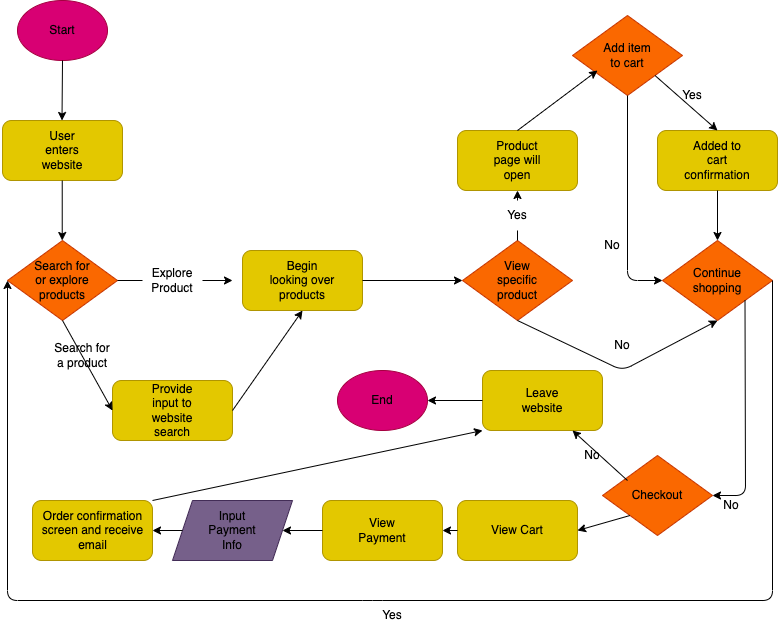

The diagram above was exported from draw.io. Its source (the exported page's mxGraphModel, read from the mxfile embedded in the PNG):
<mxGraphModel dx="799" dy="554" grid="1" gridSize="10" guides="1" tooltips="1" connect="1" arrows="1" fold="1" page="1" pageScale="1" pageWidth="850" pageHeight="1100" math="0" shadow="0">
  <root>
    <mxCell id="0" />
    <mxCell id="1" parent="0" />
    <mxCell id="3" value="" style="ellipse;whiteSpace=wrap;html=1;fillColor=#d80073;fontColor=#ffffff;strokeColor=#A50040;" vertex="1" parent="1">
      <mxGeometry x="95" y="100" width="90" height="60" as="geometry" />
    </mxCell>
    <mxCell id="4" value="Start&lt;br&gt;" style="text;html=1;strokeColor=none;fillColor=none;align=center;verticalAlign=middle;whiteSpace=wrap;rounded=0;" vertex="1" parent="1">
      <mxGeometry x="110" y="115" width="60" height="30" as="geometry" />
    </mxCell>
    <mxCell id="5" value="" style="endArrow=classic;html=1;" edge="1" parent="1">
      <mxGeometry width="50" height="50" relative="1" as="geometry">
        <mxPoint x="140" y="160" as="sourcePoint" />
        <mxPoint x="139.5" y="220" as="targetPoint" />
      </mxGeometry>
    </mxCell>
    <mxCell id="6" value="" style="rounded=1;whiteSpace=wrap;html=1;fillColor=#e3c800;fontColor=#000000;strokeColor=#B09500;" vertex="1" parent="1">
      <mxGeometry x="80" y="220" width="120" height="60" as="geometry" />
    </mxCell>
    <mxCell id="7" value="User enters website" style="text;html=1;strokeColor=none;fillColor=none;align=center;verticalAlign=middle;whiteSpace=wrap;rounded=0;" vertex="1" parent="1">
      <mxGeometry x="110" y="235" width="60" height="30" as="geometry" />
    </mxCell>
    <mxCell id="8" value="" style="rhombus;whiteSpace=wrap;html=1;fillColor=#fa6800;fontColor=#000000;strokeColor=#C73500;" vertex="1" parent="1">
      <mxGeometry x="85" y="340" width="110" height="80" as="geometry" />
    </mxCell>
    <mxCell id="9" value="Search for or explore products" style="text;html=1;strokeColor=none;fillColor=none;align=center;verticalAlign=middle;whiteSpace=wrap;rounded=0;" vertex="1" parent="1">
      <mxGeometry x="110" y="365" width="60" height="30" as="geometry" />
    </mxCell>
    <mxCell id="10" value="" style="endArrow=classic;html=1;" edge="1" parent="1">
      <mxGeometry width="50" height="50" relative="1" as="geometry">
        <mxPoint x="139.73000000000002" y="280" as="sourcePoint" />
        <mxPoint x="139.73000000000002" y="340" as="targetPoint" />
      </mxGeometry>
    </mxCell>
    <mxCell id="11" value="" style="rounded=1;whiteSpace=wrap;html=1;fillColor=#e3c800;fontColor=#000000;strokeColor=#B09500;" vertex="1" parent="1">
      <mxGeometry x="320" y="350" width="120" height="60" as="geometry" />
    </mxCell>
    <mxCell id="12" value="" style="rounded=1;whiteSpace=wrap;html=1;fillColor=#e3c800;fontColor=#000000;strokeColor=#B09500;" vertex="1" parent="1">
      <mxGeometry x="190" y="480" width="120" height="60" as="geometry" />
    </mxCell>
    <mxCell id="13" value="" style="endArrow=classic;html=1;startArrow=none;" edge="1" parent="1" source="16">
      <mxGeometry width="50" height="50" relative="1" as="geometry">
        <mxPoint x="195" y="380" as="sourcePoint" />
        <mxPoint x="310" y="380" as="targetPoint" />
      </mxGeometry>
    </mxCell>
    <mxCell id="14" value="" style="endArrow=classic;html=1;exitX=0.5;exitY=1;exitDx=0;exitDy=0;entryX=0;entryY=0.5;entryDx=0;entryDy=0;" edge="1" parent="1" source="8" target="12">
      <mxGeometry width="50" height="50" relative="1" as="geometry">
        <mxPoint x="130" y="480" as="sourcePoint" />
        <mxPoint x="180" y="430" as="targetPoint" />
      </mxGeometry>
    </mxCell>
    <mxCell id="15" value="Search for a product" style="text;html=1;strokeColor=none;fillColor=none;align=center;verticalAlign=middle;whiteSpace=wrap;rounded=0;" vertex="1" parent="1">
      <mxGeometry x="130" y="440" width="60" height="30" as="geometry" />
    </mxCell>
    <mxCell id="17" value="" style="endArrow=none;html=1;" edge="1" parent="1" target="16">
      <mxGeometry width="50" height="50" relative="1" as="geometry">
        <mxPoint x="195" y="380" as="sourcePoint" />
        <mxPoint x="310" y="380" as="targetPoint" />
      </mxGeometry>
    </mxCell>
    <mxCell id="16" value="Explore Product" style="text;html=1;strokeColor=none;fillColor=none;align=center;verticalAlign=middle;whiteSpace=wrap;rounded=0;" vertex="1" parent="1">
      <mxGeometry x="220" y="365" width="60" height="30" as="geometry" />
    </mxCell>
    <mxCell id="18" value="Provide input to website search" style="text;html=1;strokeColor=none;fillColor=none;align=center;verticalAlign=middle;whiteSpace=wrap;rounded=0;" vertex="1" parent="1">
      <mxGeometry x="220" y="495" width="60" height="30" as="geometry" />
    </mxCell>
    <mxCell id="19" value="" style="endArrow=classic;html=1;exitX=1;exitY=0.5;exitDx=0;exitDy=0;entryX=0.5;entryY=1;entryDx=0;entryDy=0;" edge="1" parent="1" source="12" target="11">
      <mxGeometry width="50" height="50" relative="1" as="geometry">
        <mxPoint x="130" y="440" as="sourcePoint" />
        <mxPoint x="180" y="390" as="targetPoint" />
      </mxGeometry>
    </mxCell>
    <mxCell id="21" value="Begin looking over products" style="text;html=1;strokeColor=none;fillColor=none;align=center;verticalAlign=middle;whiteSpace=wrap;rounded=0;" vertex="1" parent="1">
      <mxGeometry x="345" y="365" width="70" height="30" as="geometry" />
    </mxCell>
    <mxCell id="24" value="" style="rhombus;whiteSpace=wrap;html=1;fillColor=#fa6800;fontColor=#000000;strokeColor=#C73500;" vertex="1" parent="1">
      <mxGeometry x="540" y="340" width="110" height="80" as="geometry" />
    </mxCell>
    <mxCell id="25" value="" style="endArrow=classic;html=1;exitX=1;exitY=0.5;exitDx=0;exitDy=0;entryX=0;entryY=0.5;entryDx=0;entryDy=0;" edge="1" parent="1" source="11" target="24">
      <mxGeometry width="50" height="50" relative="1" as="geometry">
        <mxPoint x="340" y="420" as="sourcePoint" />
        <mxPoint x="390" y="370" as="targetPoint" />
      </mxGeometry>
    </mxCell>
    <mxCell id="26" value="View specific product" style="text;html=1;strokeColor=none;fillColor=none;align=center;verticalAlign=middle;whiteSpace=wrap;rounded=0;" vertex="1" parent="1">
      <mxGeometry x="565" y="365" width="60" height="30" as="geometry" />
    </mxCell>
    <mxCell id="28" value="" style="rhombus;whiteSpace=wrap;html=1;fillColor=#fa6800;fontColor=#000000;strokeColor=#C73500;" vertex="1" parent="1">
      <mxGeometry x="740" y="340" width="110" height="80" as="geometry" />
    </mxCell>
    <mxCell id="29" value="Continue shopping" style="text;html=1;strokeColor=none;fillColor=none;align=center;verticalAlign=middle;whiteSpace=wrap;rounded=0;" vertex="1" parent="1">
      <mxGeometry x="765" y="365" width="60" height="30" as="geometry" />
    </mxCell>
    <mxCell id="30" value="" style="endArrow=classic;html=1;exitX=0.5;exitY=1;exitDx=0;exitDy=0;entryX=0.5;entryY=1;entryDx=0;entryDy=0;" edge="1" parent="1" source="24" target="28">
      <mxGeometry width="50" height="50" relative="1" as="geometry">
        <mxPoint x="490" y="400" as="sourcePoint" />
        <mxPoint x="540" y="350" as="targetPoint" />
        <Array as="points">
          <mxPoint x="700" y="470" />
        </Array>
      </mxGeometry>
    </mxCell>
    <mxCell id="31" value="No" style="text;html=1;strokeColor=none;fillColor=none;align=center;verticalAlign=middle;whiteSpace=wrap;rounded=0;" vertex="1" parent="1">
      <mxGeometry x="670" y="430" width="60" height="30" as="geometry" />
    </mxCell>
    <mxCell id="35" value="" style="endArrow=classic;html=1;exitX=0.5;exitY=0;exitDx=0;exitDy=0;startArrow=none;" edge="1" parent="1" source="50">
      <mxGeometry width="50" height="50" relative="1" as="geometry">
        <mxPoint x="490" y="390" as="sourcePoint" />
        <mxPoint x="595" y="290" as="targetPoint" />
      </mxGeometry>
    </mxCell>
    <mxCell id="37" value="" style="rounded=1;whiteSpace=wrap;html=1;fillColor=#e3c800;fontColor=#000000;strokeColor=#B09500;" vertex="1" parent="1">
      <mxGeometry x="535" y="230" width="120" height="60" as="geometry" />
    </mxCell>
    <mxCell id="38" value="Product page will open" style="text;html=1;strokeColor=none;fillColor=none;align=center;verticalAlign=middle;whiteSpace=wrap;rounded=0;" vertex="1" parent="1">
      <mxGeometry x="565" y="245" width="60" height="30" as="geometry" />
    </mxCell>
    <mxCell id="40" value="" style="rhombus;whiteSpace=wrap;html=1;fillColor=#fa6800;fontColor=#000000;strokeColor=#C73500;" vertex="1" parent="1">
      <mxGeometry x="650" y="115" width="110" height="80" as="geometry" />
    </mxCell>
    <mxCell id="41" value="Add item to cart" style="text;html=1;strokeColor=none;fillColor=none;align=center;verticalAlign=middle;whiteSpace=wrap;rounded=0;" vertex="1" parent="1">
      <mxGeometry x="675" y="140" width="60" height="30" as="geometry" />
    </mxCell>
    <mxCell id="42" value="" style="endArrow=classic;html=1;exitX=0.5;exitY=0;exitDx=0;exitDy=0;entryX=0;entryY=1;entryDx=0;entryDy=0;" edge="1" parent="1" source="37" target="41">
      <mxGeometry width="50" height="50" relative="1" as="geometry">
        <mxPoint x="390" y="370" as="sourcePoint" />
        <mxPoint x="440" y="320" as="targetPoint" />
      </mxGeometry>
    </mxCell>
    <mxCell id="43" value="" style="endArrow=classic;html=1;exitX=0.5;exitY=1;exitDx=0;exitDy=0;entryX=0;entryY=0.5;entryDx=0;entryDy=0;" edge="1" parent="1" source="40" target="28">
      <mxGeometry width="50" height="50" relative="1" as="geometry">
        <mxPoint x="390" y="370" as="sourcePoint" />
        <mxPoint x="440" y="320" as="targetPoint" />
        <Array as="points">
          <mxPoint x="705" y="380" />
        </Array>
      </mxGeometry>
    </mxCell>
    <mxCell id="44" value="No" style="text;html=1;strokeColor=none;fillColor=none;align=center;verticalAlign=middle;whiteSpace=wrap;rounded=0;" vertex="1" parent="1">
      <mxGeometry x="660" y="330" width="60" height="30" as="geometry" />
    </mxCell>
    <mxCell id="46" value="" style="rounded=1;whiteSpace=wrap;html=1;fillColor=#e3c800;fontColor=#000000;strokeColor=#B09500;" vertex="1" parent="1">
      <mxGeometry x="735" y="230" width="120" height="60" as="geometry" />
    </mxCell>
    <mxCell id="47" value="Added to cart confirmation" style="text;html=1;strokeColor=none;fillColor=none;align=center;verticalAlign=middle;whiteSpace=wrap;rounded=0;" vertex="1" parent="1">
      <mxGeometry x="765" y="245" width="60" height="30" as="geometry" />
    </mxCell>
    <mxCell id="48" value="" style="endArrow=classic;html=1;exitX=1;exitY=1;exitDx=0;exitDy=0;entryX=0.5;entryY=0;entryDx=0;entryDy=0;" edge="1" parent="1" source="40" target="46">
      <mxGeometry width="50" height="50" relative="1" as="geometry">
        <mxPoint x="580" y="360" as="sourcePoint" />
        <mxPoint x="630" y="310" as="targetPoint" />
      </mxGeometry>
    </mxCell>
    <mxCell id="49" value="" style="endArrow=classic;html=1;exitX=0.5;exitY=1;exitDx=0;exitDy=0;entryX=0.5;entryY=0;entryDx=0;entryDy=0;" edge="1" parent="1" source="46" target="28">
      <mxGeometry width="50" height="50" relative="1" as="geometry">
        <mxPoint x="580" y="360" as="sourcePoint" />
        <mxPoint x="630" y="310" as="targetPoint" />
      </mxGeometry>
    </mxCell>
    <mxCell id="51" value="" style="endArrow=none;html=1;exitX=0.5;exitY=0;exitDx=0;exitDy=0;" edge="1" parent="1" source="24" target="50">
      <mxGeometry width="50" height="50" relative="1" as="geometry">
        <mxPoint x="595" y="340" as="sourcePoint" />
        <mxPoint x="595" y="290" as="targetPoint" />
      </mxGeometry>
    </mxCell>
    <mxCell id="50" value="Yes" style="text;html=1;strokeColor=none;fillColor=none;align=center;verticalAlign=middle;whiteSpace=wrap;rounded=0;" vertex="1" parent="1">
      <mxGeometry x="565" y="300" width="60" height="30" as="geometry" />
    </mxCell>
    <mxCell id="52" value="Yes" style="text;html=1;strokeColor=none;fillColor=none;align=center;verticalAlign=middle;whiteSpace=wrap;rounded=0;" vertex="1" parent="1">
      <mxGeometry x="740" y="180" width="60" height="30" as="geometry" />
    </mxCell>
    <mxCell id="53" value="" style="endArrow=classic;html=1;exitX=1;exitY=0.5;exitDx=0;exitDy=0;entryX=0;entryY=0.5;entryDx=0;entryDy=0;" edge="1" parent="1" source="28" target="8">
      <mxGeometry width="50" height="50" relative="1" as="geometry">
        <mxPoint x="440" y="410" as="sourcePoint" />
        <mxPoint x="490" y="360" as="targetPoint" />
        <Array as="points">
          <mxPoint x="850" y="700" />
          <mxPoint x="450" y="700" />
          <mxPoint x="85" y="700" />
        </Array>
      </mxGeometry>
    </mxCell>
    <mxCell id="54" value="Yes" style="text;html=1;strokeColor=none;fillColor=none;align=center;verticalAlign=middle;whiteSpace=wrap;rounded=0;" vertex="1" parent="1">
      <mxGeometry x="440" y="700" width="60" height="30" as="geometry" />
    </mxCell>
    <mxCell id="56" value="" style="endArrow=classic;html=1;exitX=1;exitY=1;exitDx=0;exitDy=0;entryX=1;entryY=0.5;entryDx=0;entryDy=0;" edge="1" parent="1" source="28" target="58">
      <mxGeometry width="50" height="50" relative="1" as="geometry">
        <mxPoint x="440" y="500" as="sourcePoint" />
        <mxPoint x="640" y="570" as="targetPoint" />
        <Array as="points">
          <mxPoint x="823" y="595" />
        </Array>
      </mxGeometry>
    </mxCell>
    <mxCell id="57" value="No" style="text;html=1;strokeColor=none;fillColor=none;align=center;verticalAlign=middle;whiteSpace=wrap;rounded=0;" vertex="1" parent="1">
      <mxGeometry x="804" y="590" width="10" height="30" as="geometry" />
    </mxCell>
    <mxCell id="58" value="" style="rhombus;whiteSpace=wrap;html=1;fillColor=#fa6800;fontColor=#000000;strokeColor=#C73500;" vertex="1" parent="1">
      <mxGeometry x="680" y="555" width="110" height="80" as="geometry" />
    </mxCell>
    <mxCell id="59" value="Checkout" style="text;html=1;strokeColor=none;fillColor=none;align=center;verticalAlign=middle;whiteSpace=wrap;rounded=0;" vertex="1" parent="1">
      <mxGeometry x="705" y="580" width="60" height="30" as="geometry" />
    </mxCell>
    <mxCell id="61" value="" style="rounded=1;whiteSpace=wrap;html=1;fillColor=#e3c800;fontColor=#000000;strokeColor=#B09500;" vertex="1" parent="1">
      <mxGeometry x="560" y="470" width="120" height="60" as="geometry" />
    </mxCell>
    <mxCell id="65" value="" style="ellipse;whiteSpace=wrap;html=1;fillColor=#d80073;fontColor=#ffffff;strokeColor=#A50040;" vertex="1" parent="1">
      <mxGeometry x="415" y="470" width="90" height="60" as="geometry" />
    </mxCell>
    <mxCell id="66" value="End" style="text;html=1;strokeColor=none;fillColor=none;align=center;verticalAlign=middle;whiteSpace=wrap;rounded=0;" vertex="1" parent="1">
      <mxGeometry x="430" y="485" width="60" height="30" as="geometry" />
    </mxCell>
    <mxCell id="67" value="" style="endArrow=classic;html=1;exitX=0;exitY=0;exitDx=0;exitDy=0;entryX=0.75;entryY=1;entryDx=0;entryDy=0;" edge="1" parent="1" source="59" target="61">
      <mxGeometry width="50" height="50" relative="1" as="geometry">
        <mxPoint x="410" y="540" as="sourcePoint" />
        <mxPoint x="460" y="490" as="targetPoint" />
      </mxGeometry>
    </mxCell>
    <mxCell id="68" value="" style="endArrow=classic;html=1;exitX=0;exitY=0.5;exitDx=0;exitDy=0;entryX=1;entryY=0.5;entryDx=0;entryDy=0;" edge="1" parent="1" source="61" target="65">
      <mxGeometry width="50" height="50" relative="1" as="geometry">
        <mxPoint x="410" y="540" as="sourcePoint" />
        <mxPoint x="545" y="500" as="targetPoint" />
      </mxGeometry>
    </mxCell>
    <mxCell id="71" value="Leave website" style="text;html=1;strokeColor=none;fillColor=none;align=center;verticalAlign=middle;whiteSpace=wrap;rounded=0;" vertex="1" parent="1">
      <mxGeometry x="590" y="485" width="60" height="30" as="geometry" />
    </mxCell>
    <mxCell id="72" value="No" style="text;html=1;strokeColor=none;fillColor=none;align=center;verticalAlign=middle;whiteSpace=wrap;rounded=0;" vertex="1" parent="1">
      <mxGeometry x="640" y="540" width="60" height="30" as="geometry" />
    </mxCell>
    <mxCell id="73" value="" style="rounded=1;whiteSpace=wrap;html=1;fillColor=#e3c800;fontColor=#000000;strokeColor=#B09500;" vertex="1" parent="1">
      <mxGeometry x="535" y="600" width="120" height="60" as="geometry" />
    </mxCell>
    <mxCell id="74" value="" style="rounded=1;whiteSpace=wrap;html=1;fillColor=#e3c800;fontColor=#000000;strokeColor=#B09500;" vertex="1" parent="1">
      <mxGeometry x="400" y="600" width="120" height="60" as="geometry" />
    </mxCell>
    <mxCell id="75" value="View Cart" style="text;html=1;strokeColor=none;fillColor=none;align=center;verticalAlign=middle;whiteSpace=wrap;rounded=0;" vertex="1" parent="1">
      <mxGeometry x="565" y="615" width="60" height="30" as="geometry" />
    </mxCell>
    <mxCell id="76" value="View Payment" style="text;html=1;strokeColor=none;fillColor=none;align=center;verticalAlign=middle;whiteSpace=wrap;rounded=0;" vertex="1" parent="1">
      <mxGeometry x="430" y="615" width="60" height="30" as="geometry" />
    </mxCell>
    <mxCell id="77" value="" style="shape=parallelogram;perimeter=parallelogramPerimeter;whiteSpace=wrap;html=1;fixedSize=1;fillColor=#76608a;fontColor=#ffffff;strokeColor=#432D57;" vertex="1" parent="1">
      <mxGeometry x="250" y="600" width="120" height="60" as="geometry" />
    </mxCell>
    <mxCell id="78" value="Input Payment Info" style="text;html=1;strokeColor=none;fillColor=none;align=center;verticalAlign=middle;whiteSpace=wrap;rounded=0;" vertex="1" parent="1">
      <mxGeometry x="280" y="615" width="60" height="30" as="geometry" />
    </mxCell>
    <mxCell id="79" value="" style="endArrow=classic;html=1;exitX=0;exitY=1;exitDx=0;exitDy=0;entryX=1;entryY=0.5;entryDx=0;entryDy=0;" edge="1" parent="1" source="58" target="73">
      <mxGeometry width="50" height="50" relative="1" as="geometry">
        <mxPoint x="410" y="410" as="sourcePoint" />
        <mxPoint x="460" y="360" as="targetPoint" />
      </mxGeometry>
    </mxCell>
    <mxCell id="80" value="" style="endArrow=classic;html=1;exitX=0;exitY=0.5;exitDx=0;exitDy=0;entryX=1;entryY=0.5;entryDx=0;entryDy=0;" edge="1" parent="1" source="73" target="74">
      <mxGeometry width="50" height="50" relative="1" as="geometry">
        <mxPoint x="410" y="410" as="sourcePoint" />
        <mxPoint x="460" y="360" as="targetPoint" />
      </mxGeometry>
    </mxCell>
    <mxCell id="81" value="" style="endArrow=classic;html=1;exitX=0;exitY=0.5;exitDx=0;exitDy=0;entryX=1;entryY=0.5;entryDx=0;entryDy=0;" edge="1" parent="1" source="74" target="77">
      <mxGeometry width="50" height="50" relative="1" as="geometry">
        <mxPoint x="410" y="410" as="sourcePoint" />
        <mxPoint x="460" y="360" as="targetPoint" />
      </mxGeometry>
    </mxCell>
    <mxCell id="83" value="" style="rounded=1;whiteSpace=wrap;html=1;fillColor=#e3c800;fontColor=#000000;strokeColor=#B09500;" vertex="1" parent="1">
      <mxGeometry x="110" y="600" width="120" height="60" as="geometry" />
    </mxCell>
    <mxCell id="84" value="Order confirmation screen and receive email" style="text;html=1;strokeColor=none;fillColor=none;align=center;verticalAlign=middle;whiteSpace=wrap;rounded=0;" vertex="1" parent="1">
      <mxGeometry x="117.5" y="615" width="105" height="30" as="geometry" />
    </mxCell>
    <mxCell id="85" value="" style="endArrow=classic;html=1;exitX=0;exitY=0.5;exitDx=0;exitDy=0;entryX=1;entryY=0.5;entryDx=0;entryDy=0;" edge="1" parent="1" source="77" target="83">
      <mxGeometry width="50" height="50" relative="1" as="geometry">
        <mxPoint x="410" y="660" as="sourcePoint" />
        <mxPoint x="460" y="610" as="targetPoint" />
      </mxGeometry>
    </mxCell>
    <mxCell id="86" value="" style="endArrow=classic;html=1;exitX=1;exitY=0;exitDx=0;exitDy=0;entryX=0;entryY=1;entryDx=0;entryDy=0;" edge="1" parent="1" source="83" target="61">
      <mxGeometry width="50" height="50" relative="1" as="geometry">
        <mxPoint x="410" y="660" as="sourcePoint" />
        <mxPoint x="460" y="610" as="targetPoint" />
      </mxGeometry>
    </mxCell>
  </root>
</mxGraphModel>